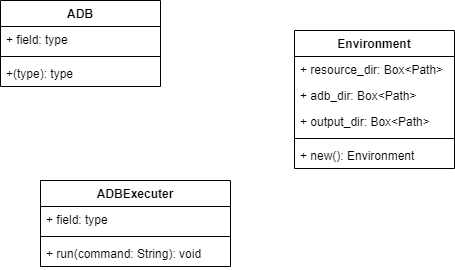

The diagram above was exported from draw.io. Its source (the exported page's mxGraphModel, read from the mxfile embedded in the PNG):
<mxGraphModel dx="856" dy="779" grid="1" gridSize="10" guides="1" tooltips="1" connect="1" arrows="1" fold="1" page="1" pageScale="1" pageWidth="827" pageHeight="1169" math="0" shadow="0">
  <root>
    <mxCell id="0" />
    <mxCell id="1" parent="0" />
    <mxCell id="2" value="ADB" style="swimlane;fontStyle=1;align=center;verticalAlign=top;childLayout=stackLayout;horizontal=1;startSize=26;horizontalStack=0;resizeParent=1;resizeParentMax=0;resizeLast=0;collapsible=1;marginBottom=0;" vertex="1" parent="1">
      <mxGeometry x="40" y="90" width="160" height="86" as="geometry" />
    </mxCell>
    <mxCell id="3" value="+ field: type" style="text;strokeColor=none;fillColor=none;align=left;verticalAlign=top;spacingLeft=4;spacingRight=4;overflow=hidden;rotatable=0;points=[[0,0.5],[1,0.5]];portConstraint=eastwest;" vertex="1" parent="2">
      <mxGeometry y="26" width="160" height="26" as="geometry" />
    </mxCell>
    <mxCell id="4" value="" style="line;strokeWidth=1;fillColor=none;align=left;verticalAlign=middle;spacingTop=-1;spacingLeft=3;spacingRight=3;rotatable=0;labelPosition=right;points=[];portConstraint=eastwest;" vertex="1" parent="2">
      <mxGeometry y="52" width="160" height="8" as="geometry" />
    </mxCell>
    <mxCell id="5" value="+(type): type" style="text;strokeColor=none;fillColor=none;align=left;verticalAlign=top;spacingLeft=4;spacingRight=4;overflow=hidden;rotatable=0;points=[[0,0.5],[1,0.5]];portConstraint=eastwest;" vertex="1" parent="2">
      <mxGeometry y="60" width="160" height="26" as="geometry" />
    </mxCell>
    <mxCell id="6" value="Environment" style="swimlane;fontStyle=1;align=center;verticalAlign=top;childLayout=stackLayout;horizontal=1;startSize=26;horizontalStack=0;resizeParent=1;resizeParentMax=0;resizeLast=0;collapsible=1;marginBottom=0;" vertex="1" parent="1">
      <mxGeometry x="334" y="120" width="160" height="138" as="geometry" />
    </mxCell>
    <mxCell id="7" value="+ resource_dir: Box&lt;Path&gt;" style="text;strokeColor=none;fillColor=none;align=left;verticalAlign=top;spacingLeft=4;spacingRight=4;overflow=hidden;rotatable=0;points=[[0,0.5],[1,0.5]];portConstraint=eastwest;" vertex="1" parent="6">
      <mxGeometry y="26" width="160" height="26" as="geometry" />
    </mxCell>
    <mxCell id="10" value="+ adb_dir: Box&lt;Path&gt;" style="text;strokeColor=none;fillColor=none;align=left;verticalAlign=top;spacingLeft=4;spacingRight=4;overflow=hidden;rotatable=0;points=[[0,0.5],[1,0.5]];portConstraint=eastwest;" vertex="1" parent="6">
      <mxGeometry y="52" width="160" height="26" as="geometry" />
    </mxCell>
    <mxCell id="12" value="+ output_dir: Box&lt;Path&gt;" style="text;strokeColor=none;fillColor=none;align=left;verticalAlign=top;spacingLeft=4;spacingRight=4;overflow=hidden;rotatable=0;points=[[0,0.5],[1,0.5]];portConstraint=eastwest;" vertex="1" parent="6">
      <mxGeometry y="78" width="160" height="26" as="geometry" />
    </mxCell>
    <mxCell id="8" value="" style="line;strokeWidth=1;fillColor=none;align=left;verticalAlign=middle;spacingTop=-1;spacingLeft=3;spacingRight=3;rotatable=0;labelPosition=right;points=[];portConstraint=eastwest;" vertex="1" parent="6">
      <mxGeometry y="104" width="160" height="8" as="geometry" />
    </mxCell>
    <mxCell id="9" value="+ new(): Environment" style="text;strokeColor=none;fillColor=none;align=left;verticalAlign=top;spacingLeft=4;spacingRight=4;overflow=hidden;rotatable=0;points=[[0,0.5],[1,0.5]];portConstraint=eastwest;" vertex="1" parent="6">
      <mxGeometry y="112" width="160" height="26" as="geometry" />
    </mxCell>
    <mxCell id="14" value="ADBExecuter" style="swimlane;fontStyle=1;align=center;verticalAlign=top;childLayout=stackLayout;horizontal=1;startSize=26;horizontalStack=0;resizeParent=1;resizeParentMax=0;resizeLast=0;collapsible=1;marginBottom=0;" vertex="1" parent="1">
      <mxGeometry x="80" y="270" width="190" height="86" as="geometry" />
    </mxCell>
    <mxCell id="15" value="+ field: type" style="text;strokeColor=none;fillColor=none;align=left;verticalAlign=top;spacingLeft=4;spacingRight=4;overflow=hidden;rotatable=0;points=[[0,0.5],[1,0.5]];portConstraint=eastwest;" vertex="1" parent="14">
      <mxGeometry y="26" width="190" height="26" as="geometry" />
    </mxCell>
    <mxCell id="16" value="" style="line;strokeWidth=1;fillColor=none;align=left;verticalAlign=middle;spacingTop=-1;spacingLeft=3;spacingRight=3;rotatable=0;labelPosition=right;points=[];portConstraint=eastwest;" vertex="1" parent="14">
      <mxGeometry y="52" width="190" height="8" as="geometry" />
    </mxCell>
    <mxCell id="17" value="+ run(command: String): void" style="text;strokeColor=none;fillColor=none;align=left;verticalAlign=top;spacingLeft=4;spacingRight=4;overflow=hidden;rotatable=0;points=[[0,0.5],[1,0.5]];portConstraint=eastwest;" vertex="1" parent="14">
      <mxGeometry y="60" width="190" height="26" as="geometry" />
    </mxCell>
  </root>
</mxGraphModel>